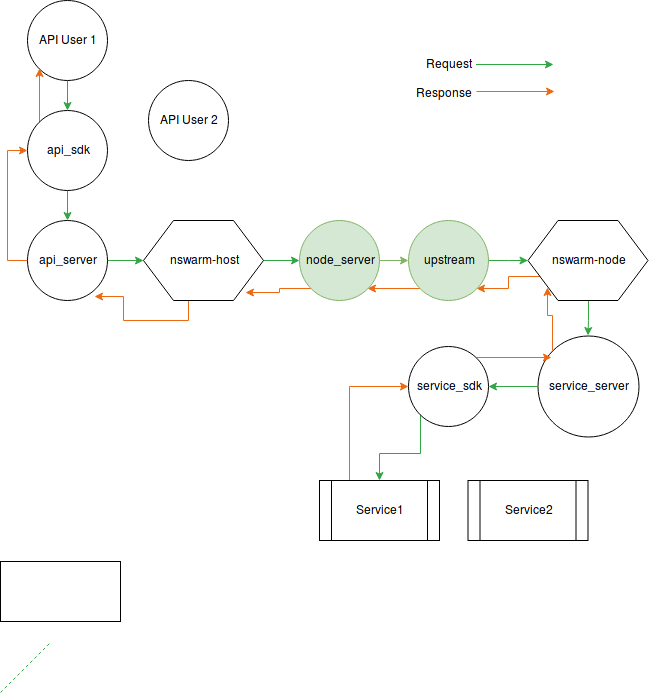

The diagram above was exported from draw.io. Its source (the exported page's mxGraphModel, read from the mxfile embedded in the PNG):
<mxGraphModel dx="1148" dy="781" grid="0" gridSize="10" guides="1" tooltips="1" connect="1" arrows="1" fold="1" page="1" pageScale="1" pageWidth="850" pageHeight="1100" math="0" shadow="0">
  <root>
    <mxCell id="0" />
    <mxCell id="1" parent="0" />
    <mxCell id="UcxKNibjhw3ucY5jdIKc-19" style="edgeStyle=orthogonalEdgeStyle;rounded=0;orthogonalLoop=1;jettySize=auto;html=1;exitX=1;exitY=0.5;exitDx=0;exitDy=0;entryX=0;entryY=0.5;entryDx=0;entryDy=0;strokeColor=#30A644;" edge="1" parent="1" source="UcxKNibjhw3ucY5jdIKc-1" target="UcxKNibjhw3ucY5jdIKc-4">
      <mxGeometry relative="1" as="geometry" />
    </mxCell>
    <mxCell id="UcxKNibjhw3ucY5jdIKc-32" style="edgeStyle=orthogonalEdgeStyle;rounded=0;orthogonalLoop=1;jettySize=auto;html=1;exitX=0.375;exitY=1;exitDx=0;exitDy=0;entryX=0.838;entryY=0.95;entryDx=0;entryDy=0;entryPerimeter=0;strokeColor=#ED6911;" edge="1" parent="1" source="UcxKNibjhw3ucY5jdIKc-1" target="UcxKNibjhw3ucY5jdIKc-5">
      <mxGeometry relative="1" as="geometry" />
    </mxCell>
    <mxCell id="UcxKNibjhw3ucY5jdIKc-1" value="&lt;div&gt;nswarm-host&lt;/div&gt;" style="shape=hexagon;perimeter=hexagonPerimeter2;whiteSpace=wrap;html=1;" vertex="1" parent="1">
      <mxGeometry x="189" y="296" width="120" height="80" as="geometry" />
    </mxCell>
    <mxCell id="UcxKNibjhw3ucY5jdIKc-22" style="edgeStyle=orthogonalEdgeStyle;rounded=0;orthogonalLoop=1;jettySize=auto;html=1;exitX=0.5;exitY=1;exitDx=0;exitDy=0;strokeColor=#30A644;" edge="1" parent="1" source="UcxKNibjhw3ucY5jdIKc-2" target="UcxKNibjhw3ucY5jdIKc-6">
      <mxGeometry relative="1" as="geometry" />
    </mxCell>
    <mxCell id="UcxKNibjhw3ucY5jdIKc-29" style="edgeStyle=orthogonalEdgeStyle;rounded=0;orthogonalLoop=1;jettySize=auto;html=1;exitX=0;exitY=0.75;exitDx=0;exitDy=0;entryX=1;entryY=1;entryDx=0;entryDy=0;strokeColor=#ED6911;" edge="1" parent="1" source="UcxKNibjhw3ucY5jdIKc-2" target="UcxKNibjhw3ucY5jdIKc-3">
      <mxGeometry relative="1" as="geometry" />
    </mxCell>
    <mxCell id="UcxKNibjhw3ucY5jdIKc-2" value="nswarm-node" style="shape=hexagon;perimeter=hexagonPerimeter2;whiteSpace=wrap;html=1;" vertex="1" parent="1">
      <mxGeometry x="573.5" y="296" width="120" height="80" as="geometry" />
    </mxCell>
    <mxCell id="UcxKNibjhw3ucY5jdIKc-21" style="edgeStyle=orthogonalEdgeStyle;rounded=0;orthogonalLoop=1;jettySize=auto;html=1;exitX=1;exitY=0.5;exitDx=0;exitDy=0;strokeColor=#30A644;" edge="1" parent="1" source="UcxKNibjhw3ucY5jdIKc-3" target="UcxKNibjhw3ucY5jdIKc-2">
      <mxGeometry relative="1" as="geometry" />
    </mxCell>
    <mxCell id="UcxKNibjhw3ucY5jdIKc-30" style="edgeStyle=orthogonalEdgeStyle;rounded=0;orthogonalLoop=1;jettySize=auto;html=1;exitX=0;exitY=1;exitDx=0;exitDy=0;entryX=1;entryY=1;entryDx=0;entryDy=0;strokeColor=#ED6911;fillColor=#d5e8d4;" edge="1" parent="1" source="UcxKNibjhw3ucY5jdIKc-3" target="UcxKNibjhw3ucY5jdIKc-4">
      <mxGeometry relative="1" as="geometry" />
    </mxCell>
    <mxCell id="UcxKNibjhw3ucY5jdIKc-3" value="&lt;div&gt;upstream&lt;/div&gt;" style="ellipse;whiteSpace=wrap;html=1;aspect=fixed;fillColor=#d5e8d4;strokeColor=#82b366;" vertex="1" parent="1">
      <mxGeometry x="454" y="296" width="80" height="80" as="geometry" />
    </mxCell>
    <mxCell id="UcxKNibjhw3ucY5jdIKc-20" style="edgeStyle=orthogonalEdgeStyle;rounded=0;orthogonalLoop=1;jettySize=auto;html=1;exitX=1;exitY=0.5;exitDx=0;exitDy=0;entryX=0;entryY=0.5;entryDx=0;entryDy=0;strokeColor=#82b366;fillColor=#d5e8d4;" edge="1" parent="1" source="UcxKNibjhw3ucY5jdIKc-4" target="UcxKNibjhw3ucY5jdIKc-3">
      <mxGeometry relative="1" as="geometry" />
    </mxCell>
    <mxCell id="UcxKNibjhw3ucY5jdIKc-31" style="edgeStyle=orthogonalEdgeStyle;rounded=0;orthogonalLoop=1;jettySize=auto;html=1;exitX=0;exitY=1;exitDx=0;exitDy=0;entryX=0.85;entryY=0.9;entryDx=0;entryDy=0;entryPerimeter=0;strokeColor=#ED6911;" edge="1" parent="1" source="UcxKNibjhw3ucY5jdIKc-4" target="UcxKNibjhw3ucY5jdIKc-1">
      <mxGeometry relative="1" as="geometry" />
    </mxCell>
    <mxCell id="UcxKNibjhw3ucY5jdIKc-4" value="node_server" style="ellipse;whiteSpace=wrap;html=1;aspect=fixed;fillColor=#d5e8d4;strokeColor=#82b366;" vertex="1" parent="1">
      <mxGeometry x="345" y="296" width="80" height="80" as="geometry" />
    </mxCell>
    <mxCell id="UcxKNibjhw3ucY5jdIKc-17" style="edgeStyle=orthogonalEdgeStyle;rounded=0;orthogonalLoop=1;jettySize=auto;html=1;exitX=1;exitY=0.5;exitDx=0;exitDy=0;entryX=0;entryY=0.5;entryDx=0;entryDy=0;strokeColor=#30A644;" edge="1" parent="1" source="UcxKNibjhw3ucY5jdIKc-5" target="UcxKNibjhw3ucY5jdIKc-1">
      <mxGeometry relative="1" as="geometry" />
    </mxCell>
    <mxCell id="UcxKNibjhw3ucY5jdIKc-33" style="edgeStyle=orthogonalEdgeStyle;rounded=0;orthogonalLoop=1;jettySize=auto;html=1;exitX=0;exitY=0.5;exitDx=0;exitDy=0;entryX=0;entryY=0.5;entryDx=0;entryDy=0;fillColor=#FF7112;strokeColor=#ED6911;" edge="1" parent="1" source="UcxKNibjhw3ucY5jdIKc-5" target="UcxKNibjhw3ucY5jdIKc-11">
      <mxGeometry relative="1" as="geometry" />
    </mxCell>
    <mxCell id="UcxKNibjhw3ucY5jdIKc-5" value="api_server" style="ellipse;whiteSpace=wrap;html=1;aspect=fixed;" vertex="1" parent="1">
      <mxGeometry x="73" y="296" width="80" height="80" as="geometry" />
    </mxCell>
    <mxCell id="UcxKNibjhw3ucY5jdIKc-23" style="edgeStyle=orthogonalEdgeStyle;rounded=0;orthogonalLoop=1;jettySize=auto;html=1;exitX=0;exitY=0.5;exitDx=0;exitDy=0;entryX=1;entryY=0.5;entryDx=0;entryDy=0;strokeColor=#30A644;" edge="1" parent="1" source="UcxKNibjhw3ucY5jdIKc-6" target="UcxKNibjhw3ucY5jdIKc-13">
      <mxGeometry relative="1" as="geometry" />
    </mxCell>
    <mxCell id="UcxKNibjhw3ucY5jdIKc-28" style="edgeStyle=orthogonalEdgeStyle;rounded=0;orthogonalLoop=1;jettySize=auto;html=1;exitX=0;exitY=0;exitDx=0;exitDy=0;entryX=0.163;entryY=0.838;entryDx=0;entryDy=0;entryPerimeter=0;strokeColor=#ED6911;" edge="1" parent="1" source="UcxKNibjhw3ucY5jdIKc-6" target="UcxKNibjhw3ucY5jdIKc-2">
      <mxGeometry relative="1" as="geometry" />
    </mxCell>
    <mxCell id="UcxKNibjhw3ucY5jdIKc-6" value="service_server" style="ellipse;whiteSpace=wrap;html=1;aspect=fixed;" vertex="1" parent="1">
      <mxGeometry x="583" y="411" width="101" height="101" as="geometry" />
    </mxCell>
    <mxCell id="UcxKNibjhw3ucY5jdIKc-26" style="edgeStyle=orthogonalEdgeStyle;rounded=0;orthogonalLoop=1;jettySize=auto;html=1;exitX=0.25;exitY=0;exitDx=0;exitDy=0;entryX=0;entryY=0.5;entryDx=0;entryDy=0;strokeColor=#ED6911;" edge="1" parent="1" source="UcxKNibjhw3ucY5jdIKc-7" target="UcxKNibjhw3ucY5jdIKc-13">
      <mxGeometry relative="1" as="geometry" />
    </mxCell>
    <mxCell id="UcxKNibjhw3ucY5jdIKc-7" value="Service1" style="shape=process;whiteSpace=wrap;html=1;backgroundOutline=1;" vertex="1" parent="1">
      <mxGeometry x="365" y="556" width="120" height="60" as="geometry" />
    </mxCell>
    <mxCell id="UcxKNibjhw3ucY5jdIKc-8" value="Service2" style="shape=process;whiteSpace=wrap;html=1;backgroundOutline=1;" vertex="1" parent="1">
      <mxGeometry x="513.5" y="556" width="120" height="60" as="geometry" />
    </mxCell>
    <mxCell id="UcxKNibjhw3ucY5jdIKc-15" style="edgeStyle=orthogonalEdgeStyle;rounded=0;orthogonalLoop=1;jettySize=auto;html=1;entryX=0.5;entryY=0;entryDx=0;entryDy=0;strokeColor=#30A644;" edge="1" parent="1" source="UcxKNibjhw3ucY5jdIKc-10" target="UcxKNibjhw3ucY5jdIKc-11">
      <mxGeometry relative="1" as="geometry" />
    </mxCell>
    <mxCell id="UcxKNibjhw3ucY5jdIKc-10" value="API User 1" style="ellipse;whiteSpace=wrap;html=1;aspect=fixed;" vertex="1" parent="1">
      <mxGeometry x="73" y="76" width="80" height="80" as="geometry" />
    </mxCell>
    <mxCell id="UcxKNibjhw3ucY5jdIKc-16" style="edgeStyle=orthogonalEdgeStyle;rounded=0;orthogonalLoop=1;jettySize=auto;html=1;exitX=0.5;exitY=1;exitDx=0;exitDy=0;strokeColor=#30A644;" edge="1" parent="1" source="UcxKNibjhw3ucY5jdIKc-11" target="UcxKNibjhw3ucY5jdIKc-5">
      <mxGeometry relative="1" as="geometry" />
    </mxCell>
    <mxCell id="UcxKNibjhw3ucY5jdIKc-34" style="edgeStyle=orthogonalEdgeStyle;rounded=0;orthogonalLoop=1;jettySize=auto;html=1;exitX=0;exitY=0;exitDx=0;exitDy=0;entryX=0;entryY=1;entryDx=0;entryDy=0;strokeColor=#ED6911;" edge="1" parent="1" source="UcxKNibjhw3ucY5jdIKc-11" target="UcxKNibjhw3ucY5jdIKc-10">
      <mxGeometry relative="1" as="geometry" />
    </mxCell>
    <mxCell id="UcxKNibjhw3ucY5jdIKc-11" value="api_sdk" style="ellipse;whiteSpace=wrap;html=1;aspect=fixed;" vertex="1" parent="1">
      <mxGeometry x="73" y="186" width="80" height="80" as="geometry" />
    </mxCell>
    <mxCell id="UcxKNibjhw3ucY5jdIKc-12" value="API User 2" style="ellipse;whiteSpace=wrap;html=1;aspect=fixed;" vertex="1" parent="1">
      <mxGeometry x="194" y="156" width="80" height="80" as="geometry" />
    </mxCell>
    <mxCell id="UcxKNibjhw3ucY5jdIKc-24" style="edgeStyle=orthogonalEdgeStyle;rounded=0;orthogonalLoop=1;jettySize=auto;html=1;exitX=0;exitY=1;exitDx=0;exitDy=0;entryX=0.5;entryY=0;entryDx=0;entryDy=0;strokeColor=#30A644;" edge="1" parent="1" source="UcxKNibjhw3ucY5jdIKc-13" target="UcxKNibjhw3ucY5jdIKc-7">
      <mxGeometry relative="1" as="geometry" />
    </mxCell>
    <mxCell id="UcxKNibjhw3ucY5jdIKc-27" style="edgeStyle=orthogonalEdgeStyle;rounded=0;orthogonalLoop=1;jettySize=auto;html=1;exitX=1;exitY=0;exitDx=0;exitDy=0;strokeColor=#ED6911;" edge="1" parent="1" source="UcxKNibjhw3ucY5jdIKc-13">
      <mxGeometry relative="1" as="geometry">
        <mxPoint x="597" y="433" as="targetPoint" />
      </mxGeometry>
    </mxCell>
    <mxCell id="UcxKNibjhw3ucY5jdIKc-13" value="service_sdk" style="ellipse;whiteSpace=wrap;html=1;aspect=fixed;" vertex="1" parent="1">
      <mxGeometry x="454" y="421.5" width="80" height="80" as="geometry" />
    </mxCell>
    <mxCell id="UcxKNibjhw3ucY5jdIKc-14" value="" style="endArrow=classic;html=1;strokeColor=#ED6911;" edge="1" parent="1">
      <mxGeometry width="50" height="50" relative="1" as="geometry">
        <mxPoint x="522" y="167" as="sourcePoint" />
        <mxPoint x="600" y="167" as="targetPoint" />
      </mxGeometry>
    </mxCell>
    <mxCell id="UcxKNibjhw3ucY5jdIKc-37" value="&lt;div align=&quot;right&quot;&gt;Request&lt;/div&gt;&lt;div align=&quot;right&quot;&gt;&lt;br&gt;&lt;/div&gt;&lt;div align=&quot;right&quot;&gt;Response&lt;br&gt;&lt;/div&gt;" style="text;html=1;resizable=0;points=[];autosize=1;align=right;verticalAlign=top;spacingTop=-4;" vertex="1" parent="1">
      <mxGeometry x="454" y="131" width="66" height="42" as="geometry" />
    </mxCell>
    <mxCell id="UcxKNibjhw3ucY5jdIKc-38" value="" style="endArrow=classic;html=1;strokeColor=#30A644;fillColor=#FF7112;" edge="1" parent="1">
      <mxGeometry width="50" height="50" relative="1" as="geometry">
        <mxPoint x="521.5" y="140" as="sourcePoint" />
        <mxPoint x="599" y="140" as="targetPoint" />
      </mxGeometry>
    </mxCell>
    <mxCell id="UcxKNibjhw3ucY5jdIKc-41" value="" style="rounded=0;whiteSpace=wrap;html=1;" vertex="1" parent="1">
      <mxGeometry x="46" y="637" width="120" height="60" as="geometry" />
    </mxCell>
    <mxCell id="UcxKNibjhw3ucY5jdIKc-42" value="" style="endArrow=none;dashed=1;html=1;strokeColor=#30A644;fillColor=#FF7112;" edge="1" parent="1">
      <mxGeometry width="50" height="50" relative="1" as="geometry">
        <mxPoint x="46" y="768" as="sourcePoint" />
        <mxPoint x="96" y="718" as="targetPoint" />
      </mxGeometry>
    </mxCell>
  </root>
</mxGraphModel>